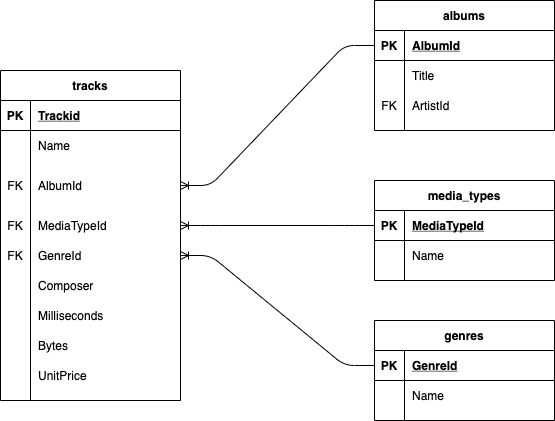

The diagram above was exported from draw.io. Its source (the exported page's mxGraphModel, read from the mxfile embedded in the PNG):
<mxGraphModel dx="946" dy="589" grid="1" gridSize="10" guides="1" tooltips="1" connect="1" arrows="1" fold="1" page="1" pageScale="1" pageWidth="827" pageHeight="1169" math="0" shadow="0">
  <root>
    <mxCell id="0" />
    <mxCell id="1" parent="0" />
    <mxCell id="BvcsX-uIyE1vDvKE7BTg-1" value="tracks" style="shape=table;startSize=30;container=1;collapsible=1;childLayout=tableLayout;fixedRows=1;rowLines=0;fontStyle=1;align=center;resizeLast=1;" vertex="1" parent="1">
      <mxGeometry x="40" y="260" width="180" height="330" as="geometry" />
    </mxCell>
    <mxCell id="BvcsX-uIyE1vDvKE7BTg-2" value="" style="shape=partialRectangle;collapsible=0;dropTarget=0;pointerEvents=0;fillColor=none;top=0;left=0;bottom=1;right=0;points=[[0,0.5],[1,0.5]];portConstraint=eastwest;" vertex="1" parent="BvcsX-uIyE1vDvKE7BTg-1">
      <mxGeometry y="30" width="180" height="30" as="geometry" />
    </mxCell>
    <mxCell id="BvcsX-uIyE1vDvKE7BTg-3" value="PK" style="shape=partialRectangle;connectable=0;fillColor=none;top=0;left=0;bottom=0;right=0;fontStyle=1;overflow=hidden;" vertex="1" parent="BvcsX-uIyE1vDvKE7BTg-2">
      <mxGeometry width="30" height="30" as="geometry">
        <mxRectangle width="30" height="30" as="alternateBounds" />
      </mxGeometry>
    </mxCell>
    <mxCell id="BvcsX-uIyE1vDvKE7BTg-4" value="Trackid" style="shape=partialRectangle;connectable=0;fillColor=none;top=0;left=0;bottom=0;right=0;align=left;spacingLeft=6;fontStyle=5;overflow=hidden;" vertex="1" parent="BvcsX-uIyE1vDvKE7BTg-2">
      <mxGeometry x="30" width="150" height="30" as="geometry">
        <mxRectangle width="150" height="30" as="alternateBounds" />
      </mxGeometry>
    </mxCell>
    <mxCell id="BvcsX-uIyE1vDvKE7BTg-5" value="" style="shape=partialRectangle;collapsible=0;dropTarget=0;pointerEvents=0;fillColor=none;top=0;left=0;bottom=0;right=0;points=[[0,0.5],[1,0.5]];portConstraint=eastwest;" vertex="1" parent="BvcsX-uIyE1vDvKE7BTg-1">
      <mxGeometry y="60" width="180" height="30" as="geometry" />
    </mxCell>
    <mxCell id="BvcsX-uIyE1vDvKE7BTg-6" value="" style="shape=partialRectangle;connectable=0;fillColor=none;top=0;left=0;bottom=0;right=0;editable=1;overflow=hidden;" vertex="1" parent="BvcsX-uIyE1vDvKE7BTg-5">
      <mxGeometry width="30" height="30" as="geometry">
        <mxRectangle width="30" height="30" as="alternateBounds" />
      </mxGeometry>
    </mxCell>
    <mxCell id="BvcsX-uIyE1vDvKE7BTg-7" value="Name" style="shape=partialRectangle;connectable=0;fillColor=none;top=0;left=0;bottom=0;right=0;align=left;spacingLeft=6;overflow=hidden;" vertex="1" parent="BvcsX-uIyE1vDvKE7BTg-5">
      <mxGeometry x="30" width="150" height="30" as="geometry">
        <mxRectangle width="150" height="30" as="alternateBounds" />
      </mxGeometry>
    </mxCell>
    <mxCell id="BvcsX-uIyE1vDvKE7BTg-8" value="" style="shape=partialRectangle;collapsible=0;dropTarget=0;pointerEvents=0;fillColor=none;top=0;left=0;bottom=0;right=0;points=[[0,0.5],[1,0.5]];portConstraint=eastwest;" vertex="1" parent="BvcsX-uIyE1vDvKE7BTg-1">
      <mxGeometry y="90" width="180" height="50" as="geometry" />
    </mxCell>
    <mxCell id="BvcsX-uIyE1vDvKE7BTg-9" value="FK" style="shape=partialRectangle;connectable=0;fillColor=none;top=0;left=0;bottom=0;right=0;editable=1;overflow=hidden;" vertex="1" parent="BvcsX-uIyE1vDvKE7BTg-8">
      <mxGeometry width="30" height="50" as="geometry">
        <mxRectangle width="30" height="50" as="alternateBounds" />
      </mxGeometry>
    </mxCell>
    <mxCell id="BvcsX-uIyE1vDvKE7BTg-10" value="AlbumId" style="shape=partialRectangle;connectable=0;fillColor=none;top=0;left=0;bottom=0;right=0;align=left;spacingLeft=6;overflow=hidden;" vertex="1" parent="BvcsX-uIyE1vDvKE7BTg-8">
      <mxGeometry x="30" width="150" height="50" as="geometry">
        <mxRectangle width="150" height="50" as="alternateBounds" />
      </mxGeometry>
    </mxCell>
    <mxCell id="BvcsX-uIyE1vDvKE7BTg-11" value="" style="shape=partialRectangle;collapsible=0;dropTarget=0;pointerEvents=0;fillColor=none;top=0;left=0;bottom=0;right=0;points=[[0,0.5],[1,0.5]];portConstraint=eastwest;" vertex="1" parent="BvcsX-uIyE1vDvKE7BTg-1">
      <mxGeometry y="140" width="180" height="30" as="geometry" />
    </mxCell>
    <mxCell id="BvcsX-uIyE1vDvKE7BTg-12" value="FK" style="shape=partialRectangle;connectable=0;fillColor=none;top=0;left=0;bottom=0;right=0;editable=1;overflow=hidden;" vertex="1" parent="BvcsX-uIyE1vDvKE7BTg-11">
      <mxGeometry width="30" height="30" as="geometry">
        <mxRectangle width="30" height="30" as="alternateBounds" />
      </mxGeometry>
    </mxCell>
    <mxCell id="BvcsX-uIyE1vDvKE7BTg-13" value="MediaTypeId" style="shape=partialRectangle;connectable=0;fillColor=none;top=0;left=0;bottom=0;right=0;align=left;spacingLeft=6;overflow=hidden;" vertex="1" parent="BvcsX-uIyE1vDvKE7BTg-11">
      <mxGeometry x="30" width="150" height="30" as="geometry">
        <mxRectangle width="150" height="30" as="alternateBounds" />
      </mxGeometry>
    </mxCell>
    <mxCell id="BvcsX-uIyE1vDvKE7BTg-14" value="" style="shape=partialRectangle;collapsible=0;dropTarget=0;pointerEvents=0;fillColor=none;top=0;left=0;bottom=0;right=0;points=[[0,0.5],[1,0.5]];portConstraint=eastwest;" vertex="1" parent="BvcsX-uIyE1vDvKE7BTg-1">
      <mxGeometry y="170" width="180" height="30" as="geometry" />
    </mxCell>
    <mxCell id="BvcsX-uIyE1vDvKE7BTg-15" value="FK" style="shape=partialRectangle;connectable=0;fillColor=none;top=0;left=0;bottom=0;right=0;editable=1;overflow=hidden;" vertex="1" parent="BvcsX-uIyE1vDvKE7BTg-14">
      <mxGeometry width="30" height="30" as="geometry">
        <mxRectangle width="30" height="30" as="alternateBounds" />
      </mxGeometry>
    </mxCell>
    <mxCell id="BvcsX-uIyE1vDvKE7BTg-16" value="GenreId" style="shape=partialRectangle;connectable=0;fillColor=none;top=0;left=0;bottom=0;right=0;align=left;spacingLeft=6;overflow=hidden;" vertex="1" parent="BvcsX-uIyE1vDvKE7BTg-14">
      <mxGeometry x="30" width="150" height="30" as="geometry">
        <mxRectangle width="150" height="30" as="alternateBounds" />
      </mxGeometry>
    </mxCell>
    <mxCell id="BvcsX-uIyE1vDvKE7BTg-17" value="" style="shape=partialRectangle;collapsible=0;dropTarget=0;pointerEvents=0;fillColor=none;top=0;left=0;bottom=0;right=0;points=[[0,0.5],[1,0.5]];portConstraint=eastwest;" vertex="1" parent="BvcsX-uIyE1vDvKE7BTg-1">
      <mxGeometry y="200" width="180" height="30" as="geometry" />
    </mxCell>
    <mxCell id="BvcsX-uIyE1vDvKE7BTg-18" value="" style="shape=partialRectangle;connectable=0;fillColor=none;top=0;left=0;bottom=0;right=0;editable=1;overflow=hidden;" vertex="1" parent="BvcsX-uIyE1vDvKE7BTg-17">
      <mxGeometry width="30" height="30" as="geometry">
        <mxRectangle width="30" height="30" as="alternateBounds" />
      </mxGeometry>
    </mxCell>
    <mxCell id="BvcsX-uIyE1vDvKE7BTg-19" value="Composer" style="shape=partialRectangle;connectable=0;fillColor=none;top=0;left=0;bottom=0;right=0;align=left;spacingLeft=6;overflow=hidden;" vertex="1" parent="BvcsX-uIyE1vDvKE7BTg-17">
      <mxGeometry x="30" width="150" height="30" as="geometry">
        <mxRectangle width="150" height="30" as="alternateBounds" />
      </mxGeometry>
    </mxCell>
    <mxCell id="BvcsX-uIyE1vDvKE7BTg-20" value="" style="shape=partialRectangle;collapsible=0;dropTarget=0;pointerEvents=0;fillColor=none;top=0;left=0;bottom=0;right=0;points=[[0,0.5],[1,0.5]];portConstraint=eastwest;" vertex="1" parent="BvcsX-uIyE1vDvKE7BTg-1">
      <mxGeometry y="230" width="180" height="30" as="geometry" />
    </mxCell>
    <mxCell id="BvcsX-uIyE1vDvKE7BTg-21" value="" style="shape=partialRectangle;connectable=0;fillColor=none;top=0;left=0;bottom=0;right=0;editable=1;overflow=hidden;" vertex="1" parent="BvcsX-uIyE1vDvKE7BTg-20">
      <mxGeometry width="30" height="30" as="geometry">
        <mxRectangle width="30" height="30" as="alternateBounds" />
      </mxGeometry>
    </mxCell>
    <mxCell id="BvcsX-uIyE1vDvKE7BTg-22" value="Milliseconds" style="shape=partialRectangle;connectable=0;fillColor=none;top=0;left=0;bottom=0;right=0;align=left;spacingLeft=6;overflow=hidden;" vertex="1" parent="BvcsX-uIyE1vDvKE7BTg-20">
      <mxGeometry x="30" width="150" height="30" as="geometry">
        <mxRectangle width="150" height="30" as="alternateBounds" />
      </mxGeometry>
    </mxCell>
    <mxCell id="BvcsX-uIyE1vDvKE7BTg-23" value="" style="shape=partialRectangle;collapsible=0;dropTarget=0;pointerEvents=0;fillColor=none;top=0;left=0;bottom=0;right=0;points=[[0,0.5],[1,0.5]];portConstraint=eastwest;" vertex="1" parent="BvcsX-uIyE1vDvKE7BTg-1">
      <mxGeometry y="260" width="180" height="30" as="geometry" />
    </mxCell>
    <mxCell id="BvcsX-uIyE1vDvKE7BTg-24" value="" style="shape=partialRectangle;connectable=0;fillColor=none;top=0;left=0;bottom=0;right=0;editable=1;overflow=hidden;" vertex="1" parent="BvcsX-uIyE1vDvKE7BTg-23">
      <mxGeometry width="30" height="30" as="geometry">
        <mxRectangle width="30" height="30" as="alternateBounds" />
      </mxGeometry>
    </mxCell>
    <mxCell id="BvcsX-uIyE1vDvKE7BTg-25" value="Bytes" style="shape=partialRectangle;connectable=0;fillColor=none;top=0;left=0;bottom=0;right=0;align=left;spacingLeft=6;overflow=hidden;" vertex="1" parent="BvcsX-uIyE1vDvKE7BTg-23">
      <mxGeometry x="30" width="150" height="30" as="geometry">
        <mxRectangle width="150" height="30" as="alternateBounds" />
      </mxGeometry>
    </mxCell>
    <mxCell id="BvcsX-uIyE1vDvKE7BTg-26" value="" style="shape=partialRectangle;collapsible=0;dropTarget=0;pointerEvents=0;fillColor=none;top=0;left=0;bottom=0;right=0;points=[[0,0.5],[1,0.5]];portConstraint=eastwest;" vertex="1" parent="BvcsX-uIyE1vDvKE7BTg-1">
      <mxGeometry y="290" width="180" height="30" as="geometry" />
    </mxCell>
    <mxCell id="BvcsX-uIyE1vDvKE7BTg-27" value="" style="shape=partialRectangle;connectable=0;fillColor=none;top=0;left=0;bottom=0;right=0;editable=1;overflow=hidden;" vertex="1" parent="BvcsX-uIyE1vDvKE7BTg-26">
      <mxGeometry width="30" height="30" as="geometry">
        <mxRectangle width="30" height="30" as="alternateBounds" />
      </mxGeometry>
    </mxCell>
    <mxCell id="BvcsX-uIyE1vDvKE7BTg-28" value="UnitPrice" style="shape=partialRectangle;connectable=0;fillColor=none;top=0;left=0;bottom=0;right=0;align=left;spacingLeft=6;overflow=hidden;" vertex="1" parent="BvcsX-uIyE1vDvKE7BTg-26">
      <mxGeometry x="30" width="150" height="30" as="geometry">
        <mxRectangle width="150" height="30" as="alternateBounds" />
      </mxGeometry>
    </mxCell>
    <mxCell id="BvcsX-uIyE1vDvKE7BTg-55" value="media_types" style="shape=table;startSize=30;container=1;collapsible=1;childLayout=tableLayout;fixedRows=1;rowLines=0;fontStyle=1;align=center;resizeLast=1;" vertex="1" parent="1">
      <mxGeometry x="414" y="370" width="180" height="100" as="geometry" />
    </mxCell>
    <mxCell id="BvcsX-uIyE1vDvKE7BTg-56" value="" style="shape=partialRectangle;collapsible=0;dropTarget=0;pointerEvents=0;fillColor=none;top=0;left=0;bottom=1;right=0;points=[[0,0.5],[1,0.5]];portConstraint=eastwest;" vertex="1" parent="BvcsX-uIyE1vDvKE7BTg-55">
      <mxGeometry y="30" width="180" height="30" as="geometry" />
    </mxCell>
    <mxCell id="BvcsX-uIyE1vDvKE7BTg-57" value="PK" style="shape=partialRectangle;connectable=0;fillColor=none;top=0;left=0;bottom=0;right=0;fontStyle=1;overflow=hidden;" vertex="1" parent="BvcsX-uIyE1vDvKE7BTg-56">
      <mxGeometry width="30" height="30" as="geometry">
        <mxRectangle width="30" height="30" as="alternateBounds" />
      </mxGeometry>
    </mxCell>
    <mxCell id="BvcsX-uIyE1vDvKE7BTg-58" value="MediaTypeId" style="shape=partialRectangle;connectable=0;fillColor=none;top=0;left=0;bottom=0;right=0;align=left;spacingLeft=6;fontStyle=5;overflow=hidden;" vertex="1" parent="BvcsX-uIyE1vDvKE7BTg-56">
      <mxGeometry x="30" width="150" height="30" as="geometry">
        <mxRectangle width="150" height="30" as="alternateBounds" />
      </mxGeometry>
    </mxCell>
    <mxCell id="BvcsX-uIyE1vDvKE7BTg-59" value="" style="shape=partialRectangle;collapsible=0;dropTarget=0;pointerEvents=0;fillColor=none;top=0;left=0;bottom=0;right=0;points=[[0,0.5],[1,0.5]];portConstraint=eastwest;" vertex="1" parent="BvcsX-uIyE1vDvKE7BTg-55">
      <mxGeometry y="60" width="180" height="30" as="geometry" />
    </mxCell>
    <mxCell id="BvcsX-uIyE1vDvKE7BTg-60" value="" style="shape=partialRectangle;connectable=0;fillColor=none;top=0;left=0;bottom=0;right=0;editable=1;overflow=hidden;" vertex="1" parent="BvcsX-uIyE1vDvKE7BTg-59">
      <mxGeometry width="30" height="30" as="geometry">
        <mxRectangle width="30" height="30" as="alternateBounds" />
      </mxGeometry>
    </mxCell>
    <mxCell id="BvcsX-uIyE1vDvKE7BTg-61" value="Name" style="shape=partialRectangle;connectable=0;fillColor=none;top=0;left=0;bottom=0;right=0;align=left;spacingLeft=6;overflow=hidden;" vertex="1" parent="BvcsX-uIyE1vDvKE7BTg-59">
      <mxGeometry x="30" width="150" height="30" as="geometry">
        <mxRectangle width="150" height="30" as="alternateBounds" />
      </mxGeometry>
    </mxCell>
    <mxCell id="BvcsX-uIyE1vDvKE7BTg-68" value="genres" style="shape=table;startSize=30;container=1;collapsible=1;childLayout=tableLayout;fixedRows=1;rowLines=0;fontStyle=1;align=center;resizeLast=1;" vertex="1" parent="1">
      <mxGeometry x="414" y="510" width="180" height="100" as="geometry" />
    </mxCell>
    <mxCell id="BvcsX-uIyE1vDvKE7BTg-69" value="" style="shape=partialRectangle;collapsible=0;dropTarget=0;pointerEvents=0;fillColor=none;top=0;left=0;bottom=1;right=0;points=[[0,0.5],[1,0.5]];portConstraint=eastwest;" vertex="1" parent="BvcsX-uIyE1vDvKE7BTg-68">
      <mxGeometry y="30" width="180" height="30" as="geometry" />
    </mxCell>
    <mxCell id="BvcsX-uIyE1vDvKE7BTg-70" value="PK" style="shape=partialRectangle;connectable=0;fillColor=none;top=0;left=0;bottom=0;right=0;fontStyle=1;overflow=hidden;" vertex="1" parent="BvcsX-uIyE1vDvKE7BTg-69">
      <mxGeometry width="30" height="30" as="geometry">
        <mxRectangle width="30" height="30" as="alternateBounds" />
      </mxGeometry>
    </mxCell>
    <mxCell id="BvcsX-uIyE1vDvKE7BTg-71" value="GenreId" style="shape=partialRectangle;connectable=0;fillColor=none;top=0;left=0;bottom=0;right=0;align=left;spacingLeft=6;fontStyle=5;overflow=hidden;" vertex="1" parent="BvcsX-uIyE1vDvKE7BTg-69">
      <mxGeometry x="30" width="150" height="30" as="geometry">
        <mxRectangle width="150" height="30" as="alternateBounds" />
      </mxGeometry>
    </mxCell>
    <mxCell id="BvcsX-uIyE1vDvKE7BTg-72" value="" style="shape=partialRectangle;collapsible=0;dropTarget=0;pointerEvents=0;fillColor=none;top=0;left=0;bottom=0;right=0;points=[[0,0.5],[1,0.5]];portConstraint=eastwest;" vertex="1" parent="BvcsX-uIyE1vDvKE7BTg-68">
      <mxGeometry y="60" width="180" height="30" as="geometry" />
    </mxCell>
    <mxCell id="BvcsX-uIyE1vDvKE7BTg-73" value="" style="shape=partialRectangle;connectable=0;fillColor=none;top=0;left=0;bottom=0;right=0;editable=1;overflow=hidden;" vertex="1" parent="BvcsX-uIyE1vDvKE7BTg-72">
      <mxGeometry width="30" height="30" as="geometry">
        <mxRectangle width="30" height="30" as="alternateBounds" />
      </mxGeometry>
    </mxCell>
    <mxCell id="BvcsX-uIyE1vDvKE7BTg-74" value="Name" style="shape=partialRectangle;connectable=0;fillColor=none;top=0;left=0;bottom=0;right=0;align=left;spacingLeft=6;overflow=hidden;" vertex="1" parent="BvcsX-uIyE1vDvKE7BTg-72">
      <mxGeometry x="30" width="150" height="30" as="geometry">
        <mxRectangle width="150" height="30" as="alternateBounds" />
      </mxGeometry>
    </mxCell>
    <mxCell id="BvcsX-uIyE1vDvKE7BTg-108" value="" style="edgeStyle=entityRelationEdgeStyle;fontSize=12;html=1;endArrow=ERoneToMany;" edge="1" parent="1" source="BvcsX-uIyE1vDvKE7BTg-112" target="BvcsX-uIyE1vDvKE7BTg-8">
      <mxGeometry width="100" height="100" relative="1" as="geometry">
        <mxPoint x="414" y="235" as="sourcePoint" />
        <mxPoint x="380" y="420" as="targetPoint" />
      </mxGeometry>
    </mxCell>
    <mxCell id="BvcsX-uIyE1vDvKE7BTg-109" value="" style="edgeStyle=entityRelationEdgeStyle;fontSize=12;html=1;endArrow=ERoneToMany;exitX=0;exitY=0.5;exitDx=0;exitDy=0;" edge="1" parent="1" source="BvcsX-uIyE1vDvKE7BTg-69" target="BvcsX-uIyE1vDvKE7BTg-14">
      <mxGeometry width="100" height="100" relative="1" as="geometry">
        <mxPoint x="370" y="530" as="sourcePoint" />
        <mxPoint x="470" y="430" as="targetPoint" />
      </mxGeometry>
    </mxCell>
    <mxCell id="BvcsX-uIyE1vDvKE7BTg-110" value="" style="edgeStyle=entityRelationEdgeStyle;fontSize=12;html=1;endArrow=ERoneToMany;exitX=0;exitY=0.5;exitDx=0;exitDy=0;" edge="1" parent="1" source="BvcsX-uIyE1vDvKE7BTg-56" target="BvcsX-uIyE1vDvKE7BTg-11">
      <mxGeometry width="100" height="100" relative="1" as="geometry">
        <mxPoint x="370" y="530" as="sourcePoint" />
        <mxPoint x="470" y="430" as="targetPoint" />
      </mxGeometry>
    </mxCell>
    <mxCell id="BvcsX-uIyE1vDvKE7BTg-111" value="albums" style="shape=table;startSize=30;container=1;collapsible=1;childLayout=tableLayout;fixedRows=1;rowLines=0;fontStyle=1;align=center;resizeLast=1;" vertex="1" parent="1">
      <mxGeometry x="414" y="190" width="180" height="130" as="geometry" />
    </mxCell>
    <mxCell id="BvcsX-uIyE1vDvKE7BTg-112" value="" style="shape=partialRectangle;collapsible=0;dropTarget=0;pointerEvents=0;fillColor=none;top=0;left=0;bottom=1;right=0;points=[[0,0.5],[1,0.5]];portConstraint=eastwest;" vertex="1" parent="BvcsX-uIyE1vDvKE7BTg-111">
      <mxGeometry y="30" width="180" height="30" as="geometry" />
    </mxCell>
    <mxCell id="BvcsX-uIyE1vDvKE7BTg-113" value="PK" style="shape=partialRectangle;connectable=0;fillColor=none;top=0;left=0;bottom=0;right=0;fontStyle=1;overflow=hidden;" vertex="1" parent="BvcsX-uIyE1vDvKE7BTg-112">
      <mxGeometry width="30" height="30" as="geometry">
        <mxRectangle width="30" height="30" as="alternateBounds" />
      </mxGeometry>
    </mxCell>
    <mxCell id="BvcsX-uIyE1vDvKE7BTg-114" value="AlbumId" style="shape=partialRectangle;connectable=0;fillColor=none;top=0;left=0;bottom=0;right=0;align=left;spacingLeft=6;fontStyle=5;overflow=hidden;" vertex="1" parent="BvcsX-uIyE1vDvKE7BTg-112">
      <mxGeometry x="30" width="150" height="30" as="geometry">
        <mxRectangle width="150" height="30" as="alternateBounds" />
      </mxGeometry>
    </mxCell>
    <mxCell id="BvcsX-uIyE1vDvKE7BTg-115" value="" style="shape=partialRectangle;collapsible=0;dropTarget=0;pointerEvents=0;fillColor=none;top=0;left=0;bottom=0;right=0;points=[[0,0.5],[1,0.5]];portConstraint=eastwest;" vertex="1" parent="BvcsX-uIyE1vDvKE7BTg-111">
      <mxGeometry y="60" width="180" height="30" as="geometry" />
    </mxCell>
    <mxCell id="BvcsX-uIyE1vDvKE7BTg-116" value="" style="shape=partialRectangle;connectable=0;fillColor=none;top=0;left=0;bottom=0;right=0;editable=1;overflow=hidden;" vertex="1" parent="BvcsX-uIyE1vDvKE7BTg-115">
      <mxGeometry width="30" height="30" as="geometry">
        <mxRectangle width="30" height="30" as="alternateBounds" />
      </mxGeometry>
    </mxCell>
    <mxCell id="BvcsX-uIyE1vDvKE7BTg-117" value="Title" style="shape=partialRectangle;connectable=0;fillColor=none;top=0;left=0;bottom=0;right=0;align=left;spacingLeft=6;overflow=hidden;" vertex="1" parent="BvcsX-uIyE1vDvKE7BTg-115">
      <mxGeometry x="30" width="150" height="30" as="geometry">
        <mxRectangle width="150" height="30" as="alternateBounds" />
      </mxGeometry>
    </mxCell>
    <mxCell id="BvcsX-uIyE1vDvKE7BTg-118" value="" style="shape=partialRectangle;collapsible=0;dropTarget=0;pointerEvents=0;fillColor=none;top=0;left=0;bottom=0;right=0;points=[[0,0.5],[1,0.5]];portConstraint=eastwest;" vertex="1" parent="BvcsX-uIyE1vDvKE7BTg-111">
      <mxGeometry y="90" width="180" height="30" as="geometry" />
    </mxCell>
    <mxCell id="BvcsX-uIyE1vDvKE7BTg-119" value="FK" style="shape=partialRectangle;connectable=0;fillColor=none;top=0;left=0;bottom=0;right=0;editable=1;overflow=hidden;" vertex="1" parent="BvcsX-uIyE1vDvKE7BTg-118">
      <mxGeometry width="30" height="30" as="geometry">
        <mxRectangle width="30" height="30" as="alternateBounds" />
      </mxGeometry>
    </mxCell>
    <mxCell id="BvcsX-uIyE1vDvKE7BTg-120" value="ArtistId" style="shape=partialRectangle;connectable=0;fillColor=none;top=0;left=0;bottom=0;right=0;align=left;spacingLeft=6;overflow=hidden;" vertex="1" parent="BvcsX-uIyE1vDvKE7BTg-118">
      <mxGeometry x="30" width="150" height="30" as="geometry">
        <mxRectangle width="150" height="30" as="alternateBounds" />
      </mxGeometry>
    </mxCell>
  </root>
</mxGraphModel>